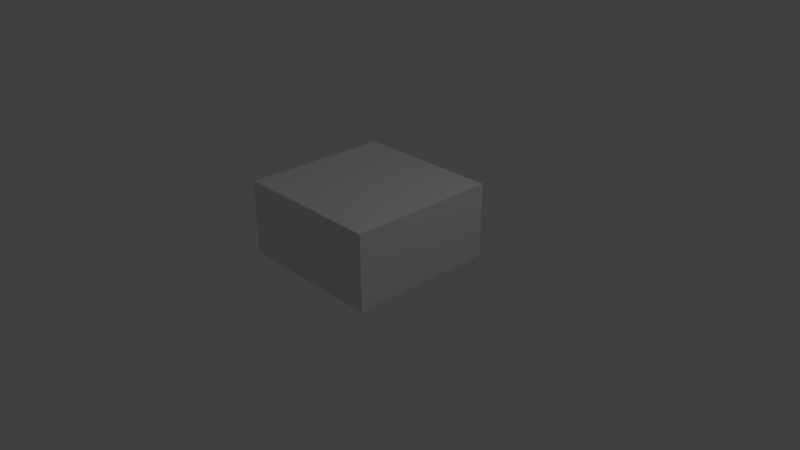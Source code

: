 # Source: Wall.blend  (saved by Blender 2.79.0; exported with 4.5.12 LTS)
import bpy
from mathutils import Matrix  # noqa: F401  (used for matrix-valued properties, if any)

bpy.ops.wm.read_factory_settings(use_empty=True)
scene = bpy.context.scene
scene.name = 'Scene'

# ---- collections
col_collection_1 = bpy.data.collections.new('Collection 1'); scene.collection.children.link(col_collection_1)

# ---- materials (node trees are filled in below, after node groups)
mat_material = bpy.data.materials.new('Material')
mat_material.alpha_threshold = 0.0
mat_material.use_transparent_shadow = False
mat_material.roughness = 0.5
mat_material.line_color = (0.0, 0.0, 0.0, 1.0)

# ---- material node trees

# ---- world
world_world = bpy.data.worlds.new('World'); scene.world = world_world
world_world.color = (0.05088, 0.05088, 0.05088)
world_world.use_sun_shadow = False
world_world.sun_shadow_jitter_overblur = 0.0
world_world.cycles.sampling_method = 'MANUAL'

# ---- cameras
cam_camera = bpy.data.cameras.new('Camera')
cam_camera.clip_end = 100.0
cam_camera.lens = 35.0
cam_camera.sensor_width = 32.0
cam_camera.sensor_height = 18.0
cam_camera.ortho_scale = 7.314
cam_camera.dof.focus_distance = 0.0
cam_camera.dof.aperture_fstop = 128.0

# ---- lights
light_lamp = bpy.data.lights.new('Lamp', 'POINT')
light_lamp.transmission_factor = 0.0
light_lamp.cutoff_distance = 30.0
light_lamp.energy = 100.0
light_lamp.shadow_buffer_clip_start = 1.001
light_lamp.shadow_soft_size = 0.1
light_lamp.shadow_maximum_resolution = 0.006
light_lamp.use_absolute_resolution = True

# ---- meshes
me_cube = bpy.data.meshes.new('Cube')
me_cube.from_pydata([(1.0, 1.0, 0.0), (1.0, -1.0, 0.0), (-1.0, -1.0, 0.0), (-1.0, 1.0, 0.0), (1.0, 1.0, 1.0), (1.0, -1.0, 1.0), (-1.0, -1.0, 1.0), (-1.0, 1.0, 1.0)], [], [(4, 7, 6, 5), (0, 4, 5, 1), (1, 5, 6, 2), (2, 6, 7, 3), (4, 0, 3, 7)])
_uv = me_cube.uv_layers.new(name='UVMap')
_uv.uv.foreach_set('vector', [0.25, 0.3751, 6.039e-05, 0.3751, 6.035e-05, 0.1252, 0.25, 0.1252, 0.25, 6.04e-05, 0.25, 0.125, 6.035e-05, 0.125, 6.041e-05, 6.046e-05, 0.9999, 6.035e-05, 0.9999, 0.125, 0.75, 0.125, 0.75, 6.037e-05, 0.75, 6.037e-05, 0.75, 0.125, 0.5, 0.125, 0.5, 6.039e-05, 0.25, 0.125, 0.25, 6.04e-05, 0.5, 6.039e-05, 0.5, 0.125])
me_cube.materials.append(mat_material)
me_cube.use_remesh_preserve_volume = False
me_cube.use_remesh_preserve_attributes = False
me_cube.use_mirror_vertex_groups = False
me_cube.update()

# ---- objects
ob_cube = bpy.data.objects.new('Cube', me_cube)
ob_lamp = bpy.data.objects.new('Lamp', light_lamp)
ob_camera = bpy.data.objects.new('Camera', cam_camera)

# ---- transforms, parenting, visibility, modifiers, constraints
ob_cube.location = (0.0, 0.0, 0.0)
ob_cube.lock_rotations_4d = False
ob_cube.empty_display_type = 'ARROWS'
ob_cube.lineart.crease_threshold = 0.0
ob_lamp.location = (4.076, 1.005, 5.904)
ob_lamp.rotation_euler = (0.6503, 0.05522, 1.866)
ob_lamp.lock_rotations_4d = False
ob_lamp.empty_display_type = 'ARROWS'
ob_lamp.color = (0.0, 0.0, 0.0, 0.0)
ob_lamp.lineart.crease_threshold = 0.0
ob_camera.location = (7.481, -6.508, 5.344)
ob_camera.rotation_euler = (1.109, 0.0, 0.8149)
ob_camera.lock_rotations_4d = False
ob_camera.empty_display_type = 'ARROWS'
ob_camera.color = (0.0, 0.0, 0.0, 0.0)
ob_camera.display_type = 'WIRE'
ob_camera.lineart.crease_threshold = 0.0

# ---- collection membership
col_collection_1.objects.link(ob_cube)
col_collection_1.objects.link(ob_lamp)
col_collection_1.objects.link(ob_camera)

# ---- scene / render settings (as saved in the file)
scene.camera = ob_camera
scene.frame_start = 1; scene.frame_end = 250; scene.frame_set(1)
scene.render.engine = 'BLENDER_EEVEE_NEXT'
scene.render.resolution_percentage = 50
scene.render.dither_intensity = 0.0
scene.cycles.use_denoising = False
scene.cycles.samples = 128
scene.cycles.sampling_pattern = 'TABULATED_SOBOL'
scene.cycles.use_adaptive_sampling = False
scene.cycles.use_light_tree = False
scene.cycles.blur_glossy = 0.0
scene.cycles.sample_clamp_indirect = 0.0
scene.view_settings.view_transform = 'Standard'
bpy.context.view_layer.update()
